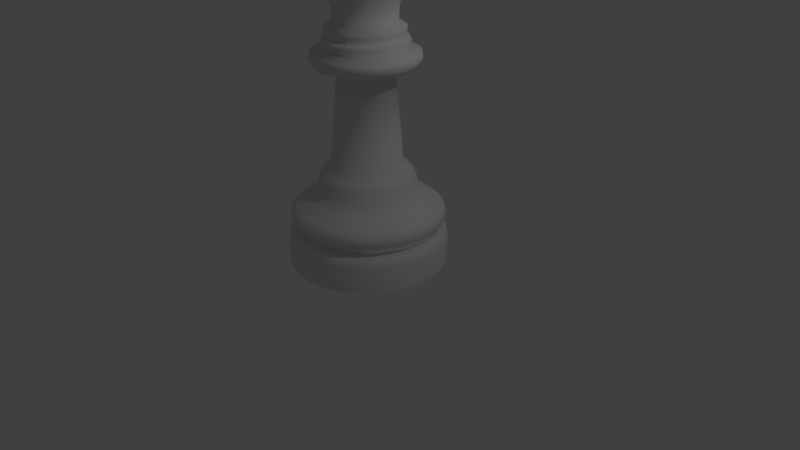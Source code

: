 # Source: rei.blend  (saved by Blender 2.79.0; exported with 4.5.12 LTS)
import bpy
from mathutils import Matrix  # noqa: F401  (used for matrix-valued properties, if any)

bpy.ops.wm.read_factory_settings(use_empty=True)
scene = bpy.context.scene
scene.name = 'Scene'

# ---- collections
col_collection_1 = bpy.data.collections.new('Collection 1'); scene.collection.children.link(col_collection_1)

# ---- world
world_world = bpy.data.worlds.new('World'); scene.world = world_world
world_world.color = (0.05088, 0.05088, 0.05088)
world_world.use_sun_shadow = False
world_world.sun_shadow_jitter_overblur = 0.0
world_world.cycles.sampling_method = 'MANUAL'

# ---- cameras
cam_camera = bpy.data.cameras.new('Camera')
cam_camera.clip_end = 100.0
cam_camera.lens = 35.0
cam_camera.sensor_width = 32.0
cam_camera.sensor_height = 18.0
cam_camera.ortho_scale = 7.314
cam_camera.dof.focus_distance = 0.0
cam_camera.dof.aperture_fstop = 128.0

# ---- lights
light_lamp = bpy.data.lights.new('Lamp', 'POINT')
light_lamp.transmission_factor = 0.0
light_lamp.cutoff_distance = 30.0
light_lamp.energy = 100.0
light_lamp.shadow_buffer_clip_start = 1.001
light_lamp.shadow_soft_size = 0.1
light_lamp.shadow_maximum_resolution = 0.006
light_lamp.use_absolute_resolution = True

# ---- meshes
me_circle_002 = bpy.data.meshes.new('Circle.002')
me_circle_002.from_pydata([(0.0, 1.0, 0.0), (-0.1951, 0.9808, 0.0), (-0.3827, 0.9239, 0.0), (-0.5556, 0.8315, 0.0), (-0.7071, 0.7071, 0.0), (-0.8315, 0.5556, 0.0), (-0.9239, 0.3827, 0.0), (-0.9808, 0.1951, 0.0), (-1.0, 7.55e-08, 0.0), (-0.9808, -0.1951, 0.0), (-0.9239, -0.3827, 0.0), (-0.8315, -0.5556, 0.0), (-0.7071, -0.7071, 0.0), (-0.5556, -0.8315, 0.0), (-0.3827, -0.9239, 0.0), (-0.1951, -0.9808, 0.0), (3.258e-07, -1.0, 0.0), (0.1951, -0.9808, 0.0), (0.3827, -0.9239, 0.0), (0.5556, -0.8315, 0.0), (0.7071, -0.7071, 0.0), (0.8315, -0.5556, 0.0), (0.9239, -0.3827, 0.0), (0.9808, -0.1951, 0.0), (1.0, 9.656e-07, 0.0), (0.9808, 0.1951, 0.0), (0.9239, 0.3827, 0.0), (0.8315, 0.5556, 0.0), (0.7071, 0.7071, 0.0), (0.5556, 0.8315, 0.0), (0.3827, 0.9239, 0.0), (0.1951, 0.9808, 0.0), (0.0, 1.0, 0.3455), (-0.1951, 0.9808, 0.3455), (-0.3827, 0.9239, 0.3455), (-0.5556, 0.8315, 0.3455), (-0.7071, 0.7071, 0.3455), (-0.8315, 0.5556, 0.3455), (-0.9239, 0.3827, 0.3455), (-0.9808, 0.1951, 0.3455), (-1.0, 7.55e-08, 0.3455), (-0.9808, -0.1951, 0.3455), (-0.9239, -0.3827, 0.3455), (-0.8315, -0.5556, 0.3455), (-0.7071, -0.7071, 0.3455), (-0.5556, -0.8315, 0.3455), (-0.3827, -0.9239, 0.3455), (-0.1951, -0.9808, 0.3455), (3.258e-07, -1.0, 0.3455), (0.1951, -0.9808, 0.3455), (0.3827, -0.9239, 0.3455), (0.5556, -0.8315, 0.3455), (0.7071, -0.7071, 0.3455), (0.8315, -0.5556, 0.3455), (0.9239, -0.3827, 0.3455), (0.9808, -0.1951, 0.3455), (1.0, 9.656e-07, 0.3455), (0.9808, 0.1951, 0.3455), (0.9239, 0.3827, 0.3455), (0.8315, 0.5556, 0.3455), (0.7071, 0.7071, 0.3455), (0.5556, 0.8315, 0.3455), (0.3827, 0.9239, 0.3455), (0.1951, 0.9808, 0.3455), (-3.738e-09, 0.9685, 0.4346), (-0.1889, 0.9499, 0.4346), (-0.3706, 0.8948, 0.4346), (-0.5381, 0.8053, 0.4346), (-0.6848, 0.6848, 0.4346), (-0.8053, 0.5381, 0.4346), (-0.8948, 0.3706, 0.4346), (-0.9499, 0.1889, 0.4346), (-0.9685, 8.209e-08, 0.4346), (-0.9499, -0.1889, 0.4346), (-0.8948, -0.3706, 0.4346), (-0.8053, -0.5381, 0.4346), (-0.6848, -0.6848, 0.4346), (-0.5381, -0.8053, 0.4346), (-0.3706, -0.8948, 0.4346), (-0.1889, -0.9499, 0.4346), (3.118e-07, -0.9685, 0.4346), (0.1889, -0.9499, 0.4346), (0.3706, -0.8948, 0.4346), (0.5381, -0.8053, 0.4346), (0.6848, -0.6848, 0.4346), (0.8053, -0.5381, 0.4346), (0.8948, -0.3706, 0.4346), (0.9499, -0.1889, 0.4346), (0.9685, 9.442e-07, 0.4346), (0.9499, 0.1889, 0.4346), (0.8948, 0.3706, 0.4346), (0.8053, 0.5381, 0.4346), (0.6848, 0.6848, 0.4346), (0.5381, 0.8053, 0.4346), (0.3706, 0.8948, 0.4346), (0.1889, 0.9499, 0.4346), (-9.357e-09, 0.8906, 0.4792), (-0.1737, 0.8735, 0.4792), (-0.3408, 0.8228, 0.4792), (-0.4948, 0.7405, 0.4792), (-0.6297, 0.6297, 0.4792), (-0.7405, 0.4948, 0.4792), (-0.8228, 0.3408, 0.4792), (-0.8735, 0.1737, 0.4792), (-0.8906, 9.767e-08, 0.4792), (-0.8735, -0.1737, 0.4792), (-0.8228, -0.3408, 0.4792), (-0.7405, -0.4948, 0.4792), (-0.6297, -0.6297, 0.4792), (-0.4948, -0.7405, 0.4792), (-0.3408, -0.8228, 0.4792), (-0.1737, -0.8735, 0.4792), (2.808e-07, -0.8906, 0.4792), (0.1737, -0.8735, 0.4792), (0.3408, -0.8228, 0.4792), (0.4948, -0.7405, 0.4792), (0.6297, -0.6297, 0.4792), (0.7405, -0.4948, 0.4792), (0.8228, -0.3408, 0.4792), (0.8735, -0.1737, 0.4792), (0.8906, 8.904e-07, 0.4792), (0.8735, 0.1737, 0.4792), (0.8228, 0.3408, 0.4792), (0.7405, 0.4948, 0.4792), (0.6297, 0.6297, 0.4792), (0.4948, 0.7405, 0.4792), (0.3408, 0.8228, 0.4792), (0.1737, 0.8735, 0.4792), (4.114e-10, 0.9726, 0.6018), (-0.1897, 0.9539, 0.6018), (-0.3722, 0.8985, 0.6018), (-0.5403, 0.8087, 0.6018), (-0.6877, 0.6877, 0.6018), (-0.8087, 0.5403, 0.6018), (-0.8985, 0.3722, 0.6018), (-0.9539, 0.1897, 0.6018), (-0.9726, 7.837e-08, 0.6018), (-0.9539, -0.1897, 0.6018), (-0.8985, -0.3722, 0.6018), (-0.8087, -0.5403, 0.6018), (-0.6877, -0.6877, 0.6018), (-0.5403, -0.8087, 0.6018), (-0.3722, -0.8985, 0.6018), (-0.1897, -0.9539, 0.6018), (3.173e-07, -0.9726, 0.6018), (0.1897, -0.9539, 0.6018), (0.3722, -0.8985, 0.6018), (0.5403, -0.8087, 0.6018), (0.6877, -0.6877, 0.6018), (0.8087, -0.5403, 0.6018), (0.8985, -0.3722, 0.6018), (0.9539, -0.1897, 0.6018), (0.9726, 9.441e-07, 0.6018), (0.9539, 0.1897, 0.6018), (0.8985, 0.3722, 0.6018), (0.8087, 0.5403, 0.6018), (0.6877, 0.6877, 0.6018), (0.5403, 0.8087, 0.6018), (0.3722, 0.8985, 0.6018), (0.1897, 0.9539, 0.6018), (-1.224e-09, 0.9569, 0.7021), (-0.1867, 0.9385, 0.7021), (-0.3662, 0.8841, 0.7021), (-0.5316, 0.7956, 0.7021), (-0.6766, 0.6766, 0.7021), (-0.7956, 0.5316, 0.7021), (-0.8841, 0.3662, 0.7021), (-0.9385, 0.1867, 0.7021), (-0.9569, 8.158e-08, 0.7021), (-0.9385, -0.1867, 0.7021), (-0.8841, -0.3662, 0.7021), (-0.7956, -0.5316, 0.7021), (-0.6766, -0.6766, 0.7021), (-0.5316, -0.7956, 0.7021), (-0.3662, -0.8841, 0.7021), (-0.1867, -0.9385, 0.7021), (3.106e-07, -0.9569, 0.7021), (0.1867, -0.9385, 0.7021), (0.3662, -0.8841, 0.7021), (0.5316, -0.7956, 0.7021), (0.6766, -0.6766, 0.7021), (0.7956, -0.5316, 0.7021), (0.8841, -0.3662, 0.7021), (0.9385, -0.1867, 0.7021), (0.9569, 9.333e-07, 0.7021), (0.9385, 0.1867, 0.7021), (0.8841, 0.3662, 0.7021), (0.7956, 0.5316, 0.7021), (0.6766, 0.6766, 0.7021), (0.5316, 0.7956, 0.7021), (0.3662, 0.8841, 0.7021), (0.1867, 0.9385, 0.7021), (-7.911e-09, 0.8919, 0.7578), (-0.174, 0.8747, 0.7578), (-0.3413, 0.824, 0.7578), (-0.4955, 0.7416, 0.7578), (-0.6307, 0.6307, 0.7578), (-0.7416, 0.4955, 0.7578), (-0.824, 0.3413, 0.7578), (-0.8747, 0.174, 0.7578), (-0.8919, 9.666e-08, 0.7578), (-0.8747, -0.174, 0.7578), (-0.824, -0.3413, 0.7578), (-0.7416, -0.4955, 0.7578), (-0.6307, -0.6307, 0.7578), (-0.4955, -0.7416, 0.7578), (-0.3413, -0.824, 0.7578), (-0.174, -0.8747, 0.7578), (2.827e-07, -0.8919, 0.7578), (0.174, -0.8747, 0.7578), (0.3413, -0.824, 0.7578), (0.4955, -0.7416, 0.7578), (0.6307, -0.6307, 0.7578), (0.7416, -0.4955, 0.7578), (0.824, -0.3413, 0.7578), (0.8747, -0.174, 0.7578), (0.8919, 8.905e-07, 0.7578), (0.8747, 0.174, 0.7578), (0.824, 0.3413, 0.7578), (0.7416, 0.4955, 0.7578), (0.6307, 0.6307, 0.7578), (0.4955, 0.7416, 0.7578), (0.3413, 0.824, 0.7578), (0.174, 0.8747, 0.7578), (-3.101e-08, 0.7204, 0.8692), (-0.1406, 0.7066, 0.8692), (-0.2757, 0.6656, 0.8692), (-0.4003, 0.599, 0.8692), (-0.5094, 0.5094, 0.8692), (-0.599, 0.4003, 0.8692), (-0.6656, 0.2757, 0.8692), (-0.7066, 0.1406, 0.8692), (-0.7204, 1.325e-07, 0.8692), (-0.7066, -0.1406, 0.8692), (-0.6656, -0.2757, 0.8692), (-0.599, -0.4003, 0.8692), (-0.5094, -0.5094, 0.8692), (-0.4003, -0.599, 0.8692), (-0.2757, -0.6656, 0.8692), (-0.1406, -0.7066, 0.8692), (2.037e-07, -0.7204, 0.8692), (0.1406, -0.7066, 0.8692), (0.2757, -0.6656, 0.8692), (0.4003, -0.599, 0.8692), (0.5094, -0.5094, 0.8692), (0.599, -0.4003, 0.8692), (0.6656, -0.2757, 0.8692), (0.7066, -0.1405, 0.8692), (0.7204, 7.738e-07, 0.8692), (0.7066, 0.1406, 0.8692), (0.6656, 0.2757, 0.8692), (0.599, 0.4003, 0.8692), (0.5094, 0.5094, 0.8692), (0.4003, 0.599, 0.8692), (0.2757, 0.6656, 0.8692), (0.1405, 0.7066, 0.8692), (-4.425e-08, 0.6197, 0.9807), (-0.1209, 0.6078, 0.9807), (-0.2371, 0.5725, 0.9807), (-0.3443, 0.5152, 0.9807), (-0.4382, 0.4382, 0.9807), (-0.5152, 0.3443, 0.9807), (-0.5725, 0.2371, 0.9807), (-0.6078, 0.1209, 0.9807), (-0.6197, 1.551e-07, 0.9807), (-0.6078, -0.1209, 0.9807), (-0.5725, -0.2371, 0.9807), (-0.5152, -0.3443, 0.9807), (-0.4382, -0.4382, 0.9807), (-0.3443, -0.5152, 0.9807), (-0.2371, -0.5725, 0.9807), (-0.1209, -0.6078, 0.9807), (1.577e-07, -0.6197, 0.9807), (0.1209, -0.6078, 0.9807), (0.2371, -0.5725, 0.9807), (0.3443, -0.5152, 0.9807), (0.4382, -0.4382, 0.9807), (0.5152, -0.3443, 0.9807), (0.5725, -0.2371, 0.9807), (0.6078, -0.1209, 0.9807), (0.6197, 7.067e-07, 0.9807), (0.6078, 0.1209, 0.9807), (0.5725, 0.2371, 0.9807), (0.5152, 0.3443, 0.9807), (0.4382, 0.4382, 0.9807), (0.3443, 0.5152, 0.9807), (0.2371, 0.5725, 0.9807), (0.1209, 0.6078, 0.9807), (-4.544e-08, 0.6027, 1.103), (-0.1176, 0.5911, 1.103), (-0.2306, 0.5568, 1.103), (-0.3348, 0.5011, 1.103), (-0.4261, 0.4261, 1.103), (-0.5011, 0.3348, 1.103), (-0.5568, 0.2306, 1.103), (-0.5911, 0.1176, 1.103), (-0.6027, 1.593e-07, 1.103), (-0.5911, -0.1176, 1.103), (-0.5568, -0.2306, 1.103), (-0.5011, -0.3348, 1.103), (-0.4261, -0.4261, 1.103), (-0.3348, -0.5011, 1.103), (-0.2306, -0.5568, 1.103), (-0.1176, -0.5911, 1.103), (1.509e-07, -0.6027, 1.103), (0.1176, -0.5911, 1.103), (0.2306, -0.5568, 1.103), (0.3348, -0.5011, 1.103), (0.4261, -0.4261, 1.103), (0.5011, -0.3348, 1.103), (0.5568, -0.2306, 1.103), (0.5911, -0.1176, 1.103), (0.6027, 6.957e-07, 1.103), (0.5911, 0.1176, 1.103), (0.5568, 0.2306, 1.103), (0.5011, 0.3348, 1.103), (0.4261, 0.4261, 1.103), (0.3348, 0.5011, 1.103), (0.2306, 0.5568, 1.103), (0.1176, 0.5911, 1.103), (-4.712e-08, 0.5578, 1.192), (-0.1088, 0.5471, 1.192), (-0.2135, 0.5153, 1.192), (-0.3099, 0.4638, 1.192), (-0.3944, 0.3944, 1.192), (-0.4638, 0.3099, 1.192), (-0.5153, 0.2135, 1.192), (-0.5471, 0.1088, 1.192), (-0.5578, 1.707e-07, 1.192), (-0.5471, -0.1088, 1.192), (-0.5153, -0.2135, 1.192), (-0.4638, -0.3099, 1.192), (-0.3944, -0.3944, 1.192), (-0.3099, -0.4638, 1.192), (-0.2135, -0.5153, 1.192), (-0.1088, -0.5471, 1.192), (1.346e-07, -0.5578, 1.192), (0.1088, -0.5471, 1.192), (0.2135, -0.5153, 1.192), (0.3099, -0.4638, 1.192), (0.3944, -0.3944, 1.192), (0.4638, -0.3099, 1.192), (0.5153, -0.2135, 1.192), (0.5471, -0.1088, 1.192), (0.5578, 6.672e-07, 1.192), (0.5471, 0.1088, 1.192), (0.5153, 0.2135, 1.192), (0.4638, 0.3099, 1.192), (0.3944, 0.3944, 1.192), (0.3099, 0.4638, 1.192), (0.2135, 0.5153, 1.192), (0.1088, 0.5471, 1.192), (-5.981e-08, 0.4411, 1.304), (-0.08605, 0.4326, 1.304), (-0.1688, 0.4075, 1.304), (-0.2451, 0.3668, 1.304), (-0.3119, 0.3119, 1.304), (-0.3668, 0.2451, 1.304), (-0.4075, 0.1688, 1.304), (-0.4326, 0.08605, 1.304), (-0.4411, 1.981e-07, 1.304), (-0.4326, -0.08605, 1.304), (-0.4075, -0.1688, 1.304), (-0.3668, -0.2451, 1.304), (-0.3119, -0.3119, 1.304), (-0.2451, -0.3668, 1.304), (-0.1688, -0.4075, 1.304), (-0.08605, -0.4326, 1.304), (8.392e-08, -0.4411, 1.304), (0.08605, -0.4326, 1.304), (0.1688, -0.4075, 1.304), (0.2451, -0.3668, 1.304), (0.3119, -0.3119, 1.304), (0.3668, -0.2451, 1.304), (0.4075, -0.1688, 1.304), (0.4326, -0.08605, 1.304), (0.4411, 5.907e-07, 1.304), (0.4326, 0.08605, 1.304), (0.4075, 0.1688, 1.304), (0.3668, 0.2451, 1.304), (0.3119, 0.3119, 1.304), (0.2451, 0.3668, 1.304), (0.1688, 0.4075, 1.304), (0.08605, 0.4326, 1.304), (-7.158e-08, 0.3483, 2.429), (-0.06794, 0.3416, 2.429), (-0.1333, 0.3218, 2.429), (-0.1935, 0.2896, 2.429), (-0.2463, 0.2463, 2.429), (-0.2896, 0.1935, 2.429), (-0.3218, 0.1333, 2.429), (-0.3416, 0.06794, 2.429), (-0.3483, 2.184e-07, 2.429), (-0.3416, -0.06794, 2.429), (-0.3218, -0.1333, 2.429), (-0.2896, -0.1935, 2.429), (-0.2463, -0.2463, 2.429), (-0.1935, -0.2896, 2.429), (-0.1333, -0.3218, 2.429), (-0.06794, -0.3416, 2.429), (4.19e-08, -0.3483, 2.429), (0.06794, -0.3416, 2.429), (0.1333, -0.3218, 2.429), (0.1935, -0.2896, 2.429), (0.2463, -0.2463, 2.429), (0.2896, -0.1935, 2.429), (0.3218, -0.1333, 2.429), (0.3416, -0.06794, 2.429), (0.3483, 5.284e-07, 2.429), (0.3416, 0.06794, 2.429), (0.3218, 0.1333, 2.429), (0.2896, 0.1935, 2.429), (0.2463, 0.2463, 2.429), (0.1935, 0.2896, 2.429), (0.1333, 0.3218, 2.429), (0.06794, 0.3416, 2.429), (-4.412e-08, 0.6174, 2.496), (-0.1205, 0.6056, 2.496), (-0.2363, 0.5704, 2.496), (-0.343, 0.5134, 2.496), (-0.4366, 0.4366, 2.496), (-0.5134, 0.343, 2.496), (-0.5704, 0.2363, 2.496), (-0.6056, 0.1205, 2.496), (-0.6174, 1.546e-07, 2.496), (-0.6056, -0.1205, 2.496), (-0.5704, -0.2363, 2.496), (-0.5134, -0.343, 2.496), (-0.4366, -0.4366, 2.496), (-0.343, -0.5134, 2.496), (-0.2363, -0.5704, 2.496), (-0.1205, -0.6056, 2.496), (1.571e-07, -0.6174, 2.496), (0.1205, -0.6056, 2.496), (0.2363, -0.5704, 2.496), (0.343, -0.5134, 2.496), (0.4366, -0.4366, 2.496), (0.5134, -0.343, 2.496), (0.5704, -0.2363, 2.496), (0.6056, -0.1205, 2.496), (0.6174, 7.042e-07, 2.496), (0.6056, 0.1205, 2.496), (0.5704, 0.2363, 2.496), (0.5134, 0.343, 2.496), (0.4366, 0.4366, 2.496), (0.343, 0.5134, 2.496), (0.2363, 0.5704, 2.496), (0.1205, 0.6056, 2.496), (-3.962e-08, 0.6679, 2.585), (-0.1303, 0.6551, 2.585), (-0.2556, 0.6171, 2.585), (-0.3711, 0.5554, 2.585), (-0.4723, 0.4723, 2.585), (-0.5554, 0.3711, 2.585), (-0.6171, 0.2556, 2.585), (-0.6551, 0.1303, 2.585), (-0.6679, 1.429e-07, 2.585), (-0.6551, -0.1303, 2.585), (-0.6171, -0.2556, 2.585), (-0.5554, -0.3711, 2.585), (-0.4723, -0.4723, 2.585), (-0.3711, -0.5554, 2.585), (-0.2556, -0.6171, 2.585), (-0.1303, -0.6551, 2.585), (1.78e-07, -0.6679, 2.585), (0.1303, -0.6551, 2.585), (0.2556, -0.6171, 2.585), (0.3711, -0.5554, 2.585), (0.4723, -0.4723, 2.585), (0.5554, -0.3711, 2.585), (0.6171, -0.2556, 2.585), (0.6551, -0.1303, 2.585), (0.6679, 7.374e-07, 2.585), (0.6551, 0.1303, 2.585), (0.6171, 0.2556, 2.585), (0.5554, 0.3711, 2.585), (0.4723, 0.4723, 2.585), (0.3711, 0.5554, 2.585), (0.2556, 0.6171, 2.585), (0.1303, 0.6551, 2.585), (-4.072e-08, 0.6566, 2.663), (-0.1281, 0.644, 2.663), (-0.2513, 0.6066, 2.663), (-0.3648, 0.5459, 2.663), (-0.4643, 0.4643, 2.663), (-0.5459, 0.3648, 2.663), (-0.6066, 0.2513, 2.663), (-0.644, 0.1281, 2.663), (-0.6566, 1.456e-07, 2.663), (-0.644, -0.1281, 2.663), (-0.6066, -0.2513, 2.663), (-0.5459, -0.3648, 2.663), (-0.4643, -0.4643, 2.663), (-0.3648, -0.5459, 2.663), (-0.2513, -0.6066, 2.663), (-0.1281, -0.644, 2.663), (1.732e-07, -0.6566, 2.663), (0.1281, -0.644, 2.663), (0.2513, -0.6066, 2.663), (0.3648, -0.5459, 2.663), (0.4643, -0.4643, 2.663), (0.5459, -0.3648, 2.663), (0.6066, -0.2513, 2.663), (0.644, -0.1281, 2.663), (0.6566, 7.3e-07, 2.663), (0.644, 0.1281, 2.663), (0.6066, 0.2513, 2.663), (0.5459, 0.3648, 2.663), (0.4643, 0.4643, 2.663), (0.3648, 0.5459, 2.663), (0.2513, 0.6066, 2.663), (0.1281, 0.644, 2.663), (-5.442e-08, 0.5141, 2.719), (-0.1003, 0.5042, 2.719), (-0.1967, 0.4749, 2.719), (-0.2856, 0.4274, 2.719), (-0.3635, 0.3635, 2.719), (-0.4274, 0.2856, 2.719), (-0.4749, 0.1967, 2.719), (-0.5042, 0.1003, 2.719), (-0.5141, 1.795e-07, 2.719), (-0.5042, -0.1003, 2.719), (-0.4749, -0.1967, 2.719), (-0.4274, -0.2856, 2.719), (-0.3635, -0.3635, 2.719), (-0.2856, -0.4274, 2.719), (-0.1967, -0.4749, 2.719), (-0.1003, -0.5042, 2.719), (1.131e-07, -0.5141, 2.719), (0.1003, -0.5042, 2.719), (0.1967, -0.4749, 2.719), (0.2856, -0.4274, 2.719), (0.3635, -0.3635, 2.719), (0.4274, -0.2856, 2.719), (0.4749, -0.1967, 2.719), (0.5042, -0.1003, 2.719), (0.5141, 6.371e-07, 2.719), (0.5042, 0.1003, 2.719), (0.4749, 0.1967, 2.719), (0.4274, 0.2856, 2.719), (0.3635, 0.3635, 2.719), (0.2856, 0.4274, 2.719), (0.1967, 0.4749, 2.719), (0.1003, 0.5042, 2.719), (-5.268e-08, 0.5356, 2.786), (-0.1045, 0.5253, 2.786), (-0.205, 0.4948, 2.786), (-0.2975, 0.4453, 2.786), (-0.3787, 0.3787, 2.786), (-0.4453, 0.2975, 2.786), (-0.4948, 0.205, 2.786), (-0.5253, 0.1045, 2.786), (-0.5356, 1.745e-07, 2.786), (-0.5253, -0.1045, 2.786), (-0.4948, -0.205, 2.786), (-0.4453, -0.2975, 2.786), (-0.3787, -0.3787, 2.786), (-0.2975, -0.4453, 2.786), (-0.205, -0.4948, 2.786), (-0.1045, -0.5253, 2.786), (1.218e-07, -0.5356, 2.786), (0.1045, -0.5253, 2.786), (0.205, -0.4948, 2.786), (0.2975, -0.4453, 2.786), (0.3787, -0.3787, 2.786), (0.4453, -0.2975, 2.786), (0.4948, -0.205, 2.786), (0.5253, -0.1045, 2.786), (0.5356, 6.512e-07, 2.786), (0.5253, 0.1045, 2.786), (0.4948, 0.205, 2.786), (0.4453, 0.2976, 2.786), (0.3787, 0.3787, 2.786), (0.2975, 0.4453, 2.786), (0.205, 0.4948, 2.786), (0.1045, 0.5253, 2.786), (-5.301e-08, 0.5135, 2.831), (-0.1002, 0.5036, 2.831), (-0.1965, 0.4744, 2.831), (-0.2853, 0.4269, 2.831), (-0.3631, 0.3631, 2.831), (-0.4269, 0.2853, 2.831), (-0.4744, 0.1965, 2.831), (-0.5036, 0.1002, 2.831), (-0.5135, 1.797e-07, 2.831), (-0.5036, -0.1002, 2.831), (-0.4744, -0.1965, 2.831), (-0.4269, -0.2853, 2.831), (-0.3631, -0.3631, 2.831), (-0.2853, -0.4269, 2.831), (-0.1965, -0.4744, 2.831), (-0.1002, -0.5036, 2.831), (1.143e-07, -0.5135, 2.831), (0.1002, -0.5036, 2.831), (0.1965, -0.4744, 2.831), (0.2853, -0.4269, 2.831), (0.3631, -0.3631, 2.831), (0.4269, -0.2853, 2.831), (0.4744, -0.1965, 2.831), (0.5036, -0.1002, 2.831), (0.5135, 6.367e-07, 2.831), (0.5036, 0.1002, 2.831), (0.4744, 0.1965, 2.831), (0.4269, 0.2853, 2.831), (0.3631, 0.3631, 2.831), (0.2853, 0.4269, 2.831), (0.1965, 0.4744, 2.831), (0.1002, 0.5036, 2.831), (-5.636e-08, 0.4703, 2.842), (-0.09176, 0.4613, 2.842), (-0.18, 0.4345, 2.842), (-0.2613, 0.3911, 2.842), (-0.3326, 0.3326, 2.842), (-0.3911, 0.2613, 2.842), (-0.4345, 0.18, 2.842), (-0.4613, 0.09176, 2.842), (-0.4703, 1.895e-07, 2.842), (-0.4613, -0.09176, 2.842), (-0.4345, -0.18, 2.842), (-0.3911, -0.2613, 2.842), (-0.3326, -0.3326, 2.842), (-0.2613, -0.3911, 2.842), (-0.18, -0.4345, 2.842), (-0.09176, -0.4613, 2.842), (9.689e-08, -0.4703, 2.842), (0.09176, -0.4613, 2.842), (0.18, -0.4345, 2.842), (0.2613, -0.3911, 2.842), (0.3326, -0.3326, 2.842), (0.3911, -0.2613, 2.842), (0.4345, -0.18, 2.842), (0.4613, -0.09176, 2.842), (0.4703, 6.081e-07, 2.842), (0.4613, 0.09176, 2.842), (0.4345, 0.18, 2.842), (0.3911, 0.2613, 2.842), (0.3326, 0.3326, 2.842), (0.2613, 0.3911, 2.842), (0.18, 0.4345, 2.842), (0.09175, 0.4613, 2.842), (-5.569e-08, 0.4812, 2.897), (-0.09388, 0.472, 2.897), (-0.1842, 0.4446, 2.897), (-0.2673, 0.4001, 2.897), (-0.3403, 0.3403, 2.897), (-0.4001, 0.2673, 2.897), (-0.4446, 0.1842, 2.897), (-0.472, 0.09388, 2.897), (-0.4812, 1.869e-07, 2.897), (-0.472, -0.09388, 2.897), (-0.4446, -0.1842, 2.897), (-0.4001, -0.2673, 2.897), (-0.3403, -0.3403, 2.897), (-0.2673, -0.4001, 2.897), (-0.1842, -0.4446, 2.897), (-0.09388, -0.472, 2.897), (1.011e-07, -0.4812, 2.897), (0.09388, -0.472, 2.897), (0.1842, -0.4446, 2.897), (0.2673, -0.4001, 2.897), (0.3403, -0.3403, 2.897), (0.4001, -0.2673, 2.897), (0.4446, -0.1842, 2.897), (0.472, -0.09388, 2.897), (0.4812, 6.152e-07, 2.897), (0.472, 0.09388, 2.897), (0.4446, 0.1842, 2.897), (0.4001, 0.2673, 2.897), (0.3403, 0.3403, 2.897), (0.2673, 0.4001, 2.897), (0.1842, 0.4446, 2.897), (0.09388, 0.472, 2.897), (-5.554e-08, 0.487, 2.953), (-0.09501, 0.4776, 2.953), (-0.1864, 0.4499, 2.953), (-0.2706, 0.4049, 2.953), (-0.3444, 0.3444, 2.953), (-0.4049, 0.2706, 2.953), (-0.4499, 0.1864, 2.953), (-0.4776, 0.09501, 2.953), (-0.487, 1.855e-07, 2.953), (-0.4776, -0.09501, 2.953), (-0.4499, -0.1864, 2.953), (-0.4049, -0.2706, 2.953), (-0.3444, -0.3444, 2.953), (-0.2706, -0.4049, 2.953), (-0.1864, -0.4499, 2.953), (-0.09501, -0.4776, 2.953), (1.031e-07, -0.487, 2.953), (0.09501, -0.4776, 2.953), (0.1864, -0.4499, 2.953), (0.2706, -0.4049, 2.953), (0.3444, -0.3444, 2.953), (0.4049, -0.2706, 2.953), (0.4499, -0.1864, 2.953), (0.4776, -0.09501, 2.953), (0.487, 6.19e-07, 2.953), (0.4776, 0.09501, 2.953), (0.4499, 0.1864, 2.953), (0.4049, 0.2706, 2.953), (0.3444, 0.3444, 2.953), (0.2706, 0.4049, 2.953), (0.1864, 0.4499, 2.953), (0.09501, 0.4776, 2.953), (-5.561e-08, 0.3828, 3.02), (-0.07468, 0.3754, 3.02), (-0.1465, 0.3536, 3.02), (-0.2127, 0.3183, 3.02), (-0.2707, 0.2707, 3.02), (-0.3183, 0.2127, 3.02), (-0.3536, 0.1465, 3.02), (-0.3754, 0.07468, 3.02), (-0.3828, 2.082e-07, 3.02), (-0.3754, -0.07468, 3.02), (-0.3536, -0.1465, 3.02), (-0.3183, -0.2127, 3.02), (-0.2707, -0.2707, 3.02), (-0.2127, -0.3183, 3.02), (-0.1465, -0.3536, 3.02), (-0.07468, -0.3754, 3.02), (6.911e-08, -0.3828, 3.02), (0.07468, -0.3754, 3.02), (0.1465, -0.3536, 3.02), (0.2127, -0.3183, 3.02), (0.2707, -0.2707, 3.02), (0.3183, -0.2127, 3.02), (0.3536, -0.1465, 3.02), (0.3754, -0.07468, 3.02), (0.3828, 5.489e-07, 3.02), (0.3754, 0.07468, 3.02), (0.3536, 0.1465, 3.02), (0.3183, 0.2127, 3.02), (0.2707, 0.2707, 3.02), (0.2127, 0.3183, 3.02), (0.1465, 0.3536, 3.02), (0.07468, 0.3754, 3.02), (-5.482e-08, 0.397, 3.198), (-0.07744, 0.3893, 3.198), (-0.1519, 0.3667, 3.198), (-0.2205, 0.3301, 3.198), (-0.2807, 0.2807, 3.198), (-0.3301, 0.2205, 3.198), (-0.3667, 0.1519, 3.198), (-0.3893, 0.07744, 3.198), (-0.397, 2.049e-07, 3.198), (-0.3893, -0.07744, 3.198), (-0.3667, -0.1519, 3.198), (-0.3301, -0.2205, 3.198), (-0.2807, -0.2807, 3.198), (-0.2205, -0.3301, 3.198), (-0.1519, -0.3667, 3.198), (-0.07744, -0.3893, 3.198), (7.452e-08, -0.397, 3.198), (0.07744, -0.3893, 3.198), (0.1519, -0.3667, 3.198), (0.2205, -0.3301, 3.198), (0.2807, -0.2807, 3.198), (0.3301, -0.2205, 3.198), (0.3667, -0.1519, 3.198), (0.3893, -0.07744, 3.198), (0.397, 5.582e-07, 3.198), (0.3893, 0.07744, 3.198), (0.3667, 0.1519, 3.198), (0.3301, 0.2205, 3.198), (0.2807, 0.2807, 3.198), (0.2205, 0.3301, 3.198), (0.1519, 0.3667, 3.198), (0.07744, 0.3893, 3.198), (-4.815e-08, 0.4679, 3.366), (-0.09128, 0.4589, 3.366), (-0.179, 0.4323, 3.366), (-0.2599, 0.389, 3.366), (-0.3308, 0.3308, 3.366), (-0.389, 0.2599, 3.366), (-0.4323, 0.179, 3.366), (-0.4589, 0.09128, 3.366), (-0.4679, 1.881e-07, 3.366), (-0.4589, -0.09128, 3.366), (-0.4323, -0.179, 3.366), (-0.389, -0.2599, 3.366), (-0.3308, -0.3308, 3.366), (-0.2599, -0.389, 3.366), (-0.179, -0.4323, 3.366), (-0.09128, -0.4589, 3.366), (1.043e-07, -0.4679, 3.366), (0.09128, -0.4589, 3.366), (0.1791, -0.4323, 3.366), (0.2599, -0.389, 3.366), (0.3308, -0.3308, 3.366), (0.389, -0.2599, 3.366), (0.4323, -0.179, 3.366), (0.4589, -0.09128, 3.366), (0.4679, 6.045e-07, 3.366), (0.4589, 0.09128, 3.366), (0.4323, 0.1791, 3.366), (0.389, 0.2599, 3.366), (0.3308, 0.3308, 3.366), (0.2599, 0.389, 3.366), (0.179, 0.4323, 3.366), (0.09128, 0.4589, 3.366), (-3.334e-08, 0.6061, 3.555), (-0.1182, 0.5945, 3.555), (-0.2319, 0.56, 3.555), (-0.3367, 0.504, 3.555), (-0.4286, 0.4286, 3.555), (-0.504, 0.3367, 3.555), (-0.56, 0.2319, 3.555), (-0.5945, 0.1182, 3.555), (-0.6061, 1.581e-07, 3.555), (-0.5945, -0.1182, 3.555), (-0.56, -0.2319, 3.555), (-0.504, -0.3367, 3.555), (-0.4286, -0.4286, 3.555), (-0.3367, -0.504, 3.555), (-0.2319, -0.56, 3.555), (-0.1182, -0.5945, 3.555), (1.642e-07, -0.6061, 3.555), (0.1182, -0.5945, 3.555), (0.2319, -0.56, 3.555), (0.3367, -0.504, 3.555), (0.4286, -0.4286, 3.555), (0.504, -0.3367, 3.555), (0.56, -0.2319, 3.555), (0.5945, -0.1182, 3.555), (0.6061, 6.976e-07, 3.555), (0.5945, 0.1182, 3.555), (0.56, 0.2319, 3.555), (0.504, 0.3367, 3.555), (0.4286, 0.4286, 3.555), (0.3367, 0.504, 3.555), (0.2319, 0.56, 3.555), (0.1182, 0.5945, 3.555), (-2.721e-08, 0.6671, 3.644), (-0.1301, 0.6542, 3.644), (-0.2553, 0.6163, 3.644), (-0.3706, 0.5546, 3.644), (-0.4717, 0.4717, 3.644), (-0.5546, 0.3706, 3.644), (-0.6163, 0.2553, 3.644), (-0.6542, 0.1301, 3.644), (-0.6671, 1.457e-07, 3.644), (-0.6542, -0.1301, 3.644), (-0.6163, -0.2553, 3.644), (-0.5546, -0.3706, 3.644), (-0.4717, -0.4717, 3.644), (-0.3706, -0.5546, 3.644), (-0.2553, -0.6163, 3.644), (-0.1301, -0.6542, 3.644), (1.901e-07, -0.6671, 3.644), (0.1301, -0.6542, 3.644), (0.2553, -0.6163, 3.644), (0.3706, -0.5546, 3.644), (0.4717, -0.4717, 3.644), (0.5546, -0.3706, 3.644), (0.6163, -0.2553, 3.644), (0.6542, -0.1301, 3.644), (0.6671, 7.394e-07, 3.644), (0.6542, 0.1301, 3.644), (0.6163, 0.2553, 3.644), (0.5546, 0.3706, 3.644), (0.4717, 0.4717, 3.644), (0.3706, 0.5546, 3.644), (0.2553, 0.6163, 3.644), (0.1301, 0.6542, 3.644), (-2.628e-08, 0.6833, 3.733), (-0.1333, 0.6702, 3.733), (-0.2615, 0.6313, 3.733), (-0.3796, 0.5681, 3.733), (-0.4832, 0.4832, 3.733), (-0.5681, 0.3796, 3.733), (-0.6313, 0.2615, 3.733), (-0.6702, 0.1333, 3.733), (-0.6833, 1.419e-07, 3.733), (-0.6702, -0.1333, 3.733), (-0.6313, -0.2615, 3.733), (-0.5681, -0.3796, 3.733), (-0.4832, -0.4832, 3.733), (-0.3796, -0.5681, 3.733), (-0.2615, -0.6313, 3.733), (-0.1333, -0.6702, 3.733), (1.964e-07, -0.6833, 3.733), (0.1333, -0.6702, 3.733), (0.2615, -0.6313, 3.733), (0.3796, -0.5681, 3.733), (0.4832, -0.4832, 3.733), (0.5681, -0.3796, 3.733), (0.6313, -0.2615, 3.733), (0.6702, -0.1333, 3.733), (0.6833, 7.501e-07, 3.733), (0.6702, 0.1333, 3.733), (0.6313, 0.2615, 3.733), (0.5681, 0.3796, 3.733), (0.4832, 0.4832, 3.733), (0.3796, 0.5681, 3.733), (0.2615, 0.6313, 3.733), (0.1333, 0.6702, 3.733), (-3.951e-08, 0.5609, 3.811), (-0.1094, 0.5501, 3.811), (-0.2146, 0.5182, 3.811), (-0.3116, 0.4663, 3.811), (-0.3966, 0.3966, 3.811), (-0.4663, 0.3116, 3.811), (-0.5182, 0.2146, 3.811), (-0.5501, 0.1094, 3.811), (-0.5609, 1.659e-07, 3.811), (-0.5501, -0.1094, 3.811), (-0.5182, -0.2146, 3.811), (-0.4663, -0.3116, 3.811), (-0.3966, -0.3966, 3.811), (-0.3116, -0.4663, 3.811), (-0.2146, -0.5182, 3.811), (-0.1094, -0.5501, 3.811), (1.432e-07, -0.5609, 3.811), (0.1094, -0.5501, 3.811), (0.2146, -0.5182, 3.811), (0.3116, -0.4663, 3.811), (0.3966, -0.3966, 3.811), (0.4663, -0.3116, 3.811), (0.5182, -0.2146, 3.811), (0.5501, -0.1094, 3.811), (0.5609, 6.651e-07, 3.811), (0.5501, 0.1094, 3.811), (0.5182, 0.2146, 3.811), (0.4663, 0.3116, 3.811), (0.3966, 0.3966, 3.811), (0.3116, 0.4663, 3.811), (0.2146, 0.5182, 3.811), (0.1094, 0.5501, 3.811), (-6.446e-08, 0.36, 3.856), (-0.07024, 0.3531, 3.856), (-0.1378, 0.3326, 3.856), (-0.2, 0.2993, 3.856), (-0.2546, 0.2546, 3.856), (-0.2993, 0.2, 3.856), (-0.3326, 0.1378, 3.856), (-0.3531, 0.07024, 3.856), (-0.36, 2.072e-07, 3.856), (-0.3531, -0.07023, 3.856), (-0.3326, -0.1378, 3.856), (-0.2993, -0.2, 3.856), (-0.2546, -0.2546, 3.856), (-0.2, -0.2993, 3.856), (-0.1378, -0.3326, 3.856), (-0.07024, -0.3531, 3.856), (5.284e-08, -0.36, 3.856), (0.07024, -0.3531, 3.856), (0.1378, -0.3326, 3.856), (0.2, -0.2993, 3.856), (0.2546, -0.2546, 3.856), (0.2993, -0.2, 3.856), (0.3326, -0.1378, 3.856), (0.3531, -0.07023, 3.856), (0.36, 5.277e-07, 3.856), (0.3531, 0.07024, 3.856), (0.3326, 0.1378, 3.856), (0.2993, 0.2, 3.856), (0.2546, 0.2546, 3.856), (0.2, 0.2993, 3.856), (0.1378, 0.3326, 3.856), (0.07023, 0.3531, 3.856), (-6.314e-08, 0.3727, 3.923), (-0.07272, 0.3656, 3.923), (-0.1426, 0.3444, 3.923), (-0.2071, 0.3099, 3.923), (-0.2636, 0.2636, 3.923), (-0.3099, 0.2071, 3.923), (-0.3444, 0.1426, 3.923), (-0.3656, 0.07272, 3.923), (-0.3727, 2.048e-07, 3.923), (-0.3656, -0.07272, 3.923), (-0.3444, -0.1426, 3.923), (-0.3099, -0.2071, 3.923), (-0.2636, -0.2636, 3.923), (-0.2071, -0.3099, 3.923), (-0.1426, -0.3444, 3.923), (-0.07272, -0.3656, 3.923), (5.832e-08, -0.3727, 3.923), (0.07272, -0.3656, 3.923), (0.1426, -0.3444, 3.923), (0.2071, -0.3099, 3.923), (0.2636, -0.2636, 3.923), (0.3099, -0.2071, 3.923), (0.3444, -0.1426, 3.923), (0.3656, -0.07272, 3.923), (0.3727, 5.365e-07, 3.923), (0.3656, 0.07272, 3.923), (0.3444, 0.1426, 3.923), (0.3099, 0.2071, 3.923), (0.2636, 0.2636, 3.923), (0.2071, 0.3099, 3.923), (0.1426, 0.3444, 3.923), (0.07272, 0.3656, 3.923), (-7.725e-08, 0.268, 3.967), (-0.05229, 0.2629, 3.967), (-0.1026, 0.2476, 3.967), (-0.1489, 0.2229, 3.967), (-0.1895, 0.1895, 3.967), (-0.2229, 0.1489, 3.967), (-0.2476, 0.1026, 3.967), (-0.2629, 0.05229, 3.967), (-0.268, 2.276e-07, 3.967), (-0.2629, -0.05229, 3.967), (-0.2476, -0.1026, 3.967), (-0.2229, -0.1489, 3.967), (-0.1895, -0.1895, 3.967), (-0.1489, -0.2229, 3.967), (-0.1026, -0.2476, 3.967), (-0.05229, -0.2629, 3.967), (1.008e-08, -0.268, 3.967), (0.05229, -0.2629, 3.967), (0.1026, -0.2476, 3.967), (0.1489, -0.2229, 3.967), (0.1895, -0.1895, 3.967), (0.2229, -0.1489, 3.967), (0.2476, -0.1026, 3.967), (0.2629, -0.05229, 3.967), (0.268, 4.661e-07, 3.967), (0.2629, 0.05229, 3.967), (0.2476, 0.1026, 3.967), (0.2229, 0.1489, 3.967), (0.1895, 0.1895, 3.967), (0.1489, 0.2229, 3.967), (0.1026, 0.2476, 3.967), (0.05229, 0.2629, 3.967), (-1.117e-07, 0.001729, 3.967), (-0.0003374, 0.001696, 3.967), (-0.0006618, 0.001598, 3.967), (-0.0009608, 0.001438, 3.967), (-0.001223, 0.001223, 3.967), (-0.001438, 0.0009609, 3.967), (-0.001598, 0.000662, 3.967), (-0.001696, 0.0003376, 3.967), (-0.001729, 2.744e-07, 3.967), (-0.001696, -0.0003371, 3.967), (-0.001598, -0.0006614, 3.967), (-0.001438, -0.0009604, 3.967), (-0.001223, -0.001222, 3.967), (-0.0009608, -0.001437, 3.967), (-0.0006618, -0.001597, 3.967), (-0.0003374, -0.001696, 3.967), (-1.111e-07, -0.001729, 3.967), (0.0003372, -0.001696, 3.967), (0.0006616, -0.001597, 3.967), (0.0009605, -0.001437, 3.967), (0.001223, -0.001222, 3.967), (0.001438, -0.0009604, 3.967), (0.001597, -0.0006614, 3.967), (0.001696, -0.0003371, 3.967), (0.001729, 2.76e-07, 3.967), (0.001696, 0.0003376, 3.967), (0.001597, 0.000662, 3.967), (0.001438, 0.0009609, 3.967), (0.001223, 0.001223, 3.967), (0.0009605, 0.001438, 3.967), (0.0006616, 0.001598, 3.967), (0.0003372, 0.001696, 3.967), (-0.0103, -0.07018, 4.61), (-0.3575, -0.07018, 4.378), (-0.3788, -0.07018, 4.307), (-0.3861, -0.07018, 4.234), (-0.3788, -0.07018, 4.161), (-0.3575, -0.07018, 4.09), (0.3369, -0.07018, 4.09), (0.3583, -0.07018, 4.161), (0.3655, -0.07018, 4.234), (0.3583, -0.07018, 4.307), (0.3369, -0.07018, 4.378), (-0.0103, 0.05101, 4.61), (-0.3575, 0.05101, 4.378), (-0.3788, 0.05101, 4.307), (-0.3861, 0.05101, 4.234), (-0.3788, 0.05101, 4.161), (-0.3575, 0.05101, 4.09), (0.3369, 0.05101, 4.09), (0.3583, 0.05101, 4.161), (0.3655, 0.05101, 4.234), (0.3583, 0.05101, 4.307), (0.3369, 0.05101, 4.378), (-0.2064, -0.1452, 4.42), (-0.2803, -0.07018, 4.495), (-0.2803, 0.05101, 4.495), (-0.2803, 0.05101, 4.495), (-0.2803, -0.07018, 4.495), (-0.2064, 0.1261, 4.42), (-0.3405, 0.05101, 4.41), (-0.3405, 0.05101, 4.41), (-0.3405, -0.07018, 4.41), (-0.3405, -0.07018, 4.41), (-0.3561, -0.07018, 4.088), (0.1894, -0.1452, 4.42), (0.2613, -0.07018, 4.493), (0.2613, 0.05101, 4.493), (-0.3561, 0.05101, 4.088), (0.1894, 0.1261, 4.42), (-0.2064, -0.1452, 4.076), (-0.2929, -0.07018, 3.989), (-0.2929, -0.07018, 3.989), (-0.2929, 0.05101, 3.989), (-0.2064, 0.1261, 4.076), (0.2613, 0.05101, 4.493), (0.2613, -0.07018, 4.493), (0.1894, -0.1452, 4.076), (0.2739, -0.07018, 3.991), (0.3197, -0.07018, 4.41), (0.3353, 0.05101, 4.087), (0.2739, 0.05101, 3.991), (0.1894, 0.1261, 4.076), (0.3197, 0.05101, 4.41), (0.3353, -0.07018, 4.087), (0.3197, -0.07018, 4.41), (-0.3561, 0.05101, 4.088), (0.2739, -0.07018, 3.991), (-0.3561, -0.07018, 4.088), (0.2739, 0.05101, 3.991), (0.3353, 0.05101, 4.087), (0.3197, 0.05101, 4.41), (0.3353, -0.07018, 4.087), (0.1984, 0.07949, 3.967), (-0.2182, 0.07949, 3.965), (0.1984, -0.09866, 3.967), (-0.2182, -0.09866, 3.965)], [(1105, 1113)], [(32, 31, 0), (51, 18, 19), (38, 5, 6), (52, 19, 20), (39, 6, 7), (53, 20, 21), (40, 7, 8), (54, 21, 22), (41, 8, 9), (55, 22, 23), (42, 9, 10), (56, 23, 24), (43, 10, 11), (57, 24, 25), (44, 11, 12), (58, 25, 26), (45, 12, 13), (59, 26, 27), (46, 13, 14), (33, 0, 1), (60, 27, 28), (47, 14, 15), (34, 1, 2), (61, 28, 29), (48, 15, 16), (35, 2, 3), (62, 29, 30), (49, 16, 17), (36, 3, 4), (63, 30, 31), (50, 17, 18), (37, 4, 5), (59, 90, 58), (78, 45, 46), (65, 32, 33), (92, 59, 60), (79, 46, 47), (34, 65, 33), (61, 92, 60), (80, 47, 48), (67, 34, 35), (62, 93, 61), (81, 48, 49), (68, 35, 36), (95, 62, 63), (82, 49, 50), (69, 36, 37), (64, 63, 32), (51, 82, 50), (70, 37, 38), (84, 51, 52), (71, 38, 39), (85, 52, 53), (72, 39, 40), (86, 53, 54), (73, 40, 41), (87, 54, 55), (74, 41, 42), (88, 55, 56), (75, 42, 43), (89, 56, 57), (44, 75, 43), (90, 57, 58), (77, 44, 45), (99, 66, 67), (94, 125, 93), (113, 80, 81), (100, 67, 68), (95, 126, 94), (114, 81, 82), (69, 100, 68), (96, 95, 64), (115, 82, 83), (70, 101, 69), (116, 83, 84), (103, 70, 71), (117, 84, 85), (104, 71, 72), (118, 85, 86), (73, 104, 72), (87, 118, 86), (106, 73, 74), (120, 87, 88), (107, 74, 75), (89, 120, 88), (76, 107, 75), (122, 89, 90), (109, 76, 77), (123, 90, 91), (110, 77, 78), (97, 64, 65), (92, 123, 91), (111, 78, 79), (98, 65, 66), (125, 92, 93), (112, 79, 80), (134, 101, 102), (148, 115, 116), (135, 102, 103), (149, 116, 117), (104, 135, 103), (150, 117, 118), (137, 104, 105), (151, 118, 119), (138, 105, 106), (152, 119, 120), (107, 138, 106), (153, 120, 121), (140, 107, 108), (154, 121, 122), (109, 140, 108), (155, 122, 123), (142, 109, 110), (129, 96, 97), (156, 123, 124), (143, 110, 111), (130, 97, 98), (157, 124, 125), (112, 143, 111), (131, 98, 99), (158, 125, 126), (145, 112, 113), (132, 99, 100), (159, 126, 127), (146, 113, 114), (101, 132, 100), (128, 127, 96), (115, 146, 114), (169, 136, 137), (151, 182, 150), (138, 169, 137), (152, 183, 151), (171, 138, 139), (153, 184, 152), (172, 139, 140), (186, 153, 154), (141, 172, 140), (155, 186, 154), (174, 141, 142), (161, 128, 129), (156, 187, 155), (175, 142, 143), (162, 129, 130), (157, 188, 156), (176, 143, 144), (163, 130, 131), (190, 157, 158), (145, 176, 144), (132, 163, 131), (191, 158, 159), (146, 177, 145), (165, 132, 133), (160, 159, 128), (179, 146, 147), (134, 165, 133), (180, 147, 148), (167, 134, 135), (181, 148, 149), (168, 135, 136), (182, 149, 150), (204, 171, 172), (186, 217, 185), (205, 172, 173), (219, 186, 187), (206, 173, 174), (193, 160, 161), (220, 187, 188), (207, 174, 175), (194, 161, 162), (189, 220, 188), (208, 175, 176), (195, 162, 163), (222, 189, 190), (209, 176, 177), (196, 163, 164), (223, 190, 191), (178, 209, 177), (197, 164, 165), (192, 191, 160), (211, 178, 179), (198, 165, 166), (180, 211, 179), (199, 166, 167), (213, 180, 181), (200, 167, 168), (182, 213, 181), (169, 200, 168), (183, 214, 182), (202, 169, 170), (216, 183, 184), (203, 170, 171), (185, 216, 184), (207, 238, 206), (194, 225, 193), (221, 252, 220), (240, 207, 208), (227, 194, 195), (222, 253, 221), (241, 208, 209), (228, 195, 196), (223, 254, 222), (242, 209, 210), (229, 196, 197), (192, 255, 223), (243, 210, 211), (230, 197, 198), (212, 243, 211), (199, 230, 198), (213, 244, 212), (232, 199, 200), (246, 213, 214), (201, 232, 200), (215, 246, 214), (234, 201, 202), (248, 215, 216), (235, 202, 203), (217, 248, 216), (236, 203, 204), (250, 217, 218), (237, 204, 205), (219, 250, 218), (238, 205, 206), (225, 192, 193), (220, 251, 219), (274, 241, 242), (229, 260, 228), (256, 255, 224), (275, 242, 243), (262, 229, 230), (276, 243, 244), (231, 262, 230), (245, 276, 244), (264, 231, 232), (278, 245, 246), (233, 264, 232), (247, 278, 246), (266, 233, 234), (248, 279, 247), (267, 234, 235), (249, 280, 248), (268, 235, 236), (282, 249, 250), (269, 236, 237), (283, 250, 251), (270, 237, 238), (225, 256, 224), (284, 251, 252), (239, 270, 238), (258, 225, 226), (253, 284, 252), (272, 239, 240), (259, 226, 227), (286, 253, 254), (241, 272, 240), (260, 227, 228), (255, 286, 254), (309, 276, 277), (296, 263, 264), (310, 277, 278), (297, 264, 265), (279, 310, 278), (298, 265, 266), (312, 279, 280), (299, 266, 267), (281, 312, 280), (300, 267, 268), (314, 281, 282), (301, 268, 269), (315, 282, 283), (302, 269, 270), (289, 256, 257), (316, 283, 284), (303, 270, 271), (290, 257, 258), (317, 284, 285), (304, 271, 272), (291, 258, 259), (318, 285, 286), (305, 272, 273), (292, 259, 260), (319, 286, 287), (306, 273, 274), (293, 260, 261), (288, 287, 256), (307, 274, 275), (294, 261, 262), (308, 275, 276), (295, 262, 263), (312, 343, 311), (331, 298, 299), (345, 312, 313), (332, 299, 300), (314, 345, 313), (301, 332, 300), (315, 346, 314), (334, 301, 302), (321, 288, 289), (348, 315, 316), (303, 334, 302), (322, 289, 290), (349, 316, 317), (336, 303, 304), (323, 290, 291), (318, 349, 317), (305, 336, 304), (324, 291, 292), (351, 318, 319), (338, 305, 306), (293, 324, 292), (320, 319, 288), (339, 306, 307), (294, 325, 293), (340, 307, 308), (327, 294, 295), (309, 340, 308), (328, 295, 296), (342, 309, 310), (329, 296, 297), (311, 342, 310), (330, 297, 298), (379, 346, 347), (366, 333, 334), (353, 320, 321), (348, 379, 347), (335, 366, 334), (354, 321, 322), (349, 380, 348), (368, 335, 336), (355, 322, 323), (382, 349, 350), (337, 368, 336), (324, 355, 323), (351, 382, 350), (370, 337, 338), (357, 324, 325), (352, 351, 320), (371, 338, 339), (358, 325, 326), (372, 339, 340), (359, 326, 327), (341, 372, 340), (360, 327, 328), (374, 341, 342), (361, 328, 329), (343, 374, 342), (362, 329, 330), (344, 375, 343), (363, 330, 331), (377, 344, 345), (364, 331, 332), (346, 377, 345), (365, 332, 333), (414, 381, 382), (401, 368, 369), (388, 355, 356), (415, 382, 383), (402, 369, 370), (389, 356, 357), (384, 383, 352), (371, 402, 370), (390, 357, 358), (404, 371, 372), (391, 358, 359), (405, 372, 373), (360, 391, 359), (406, 373, 374), (361, 392, 360), (407, 374, 375), (394, 361, 362), (408, 375, 376), (395, 362, 363), (409, 376, 377), (396, 363, 364), (410, 377, 378), (397, 364, 365), (411, 378, 379), (398, 365, 366), (385, 352, 353), (412, 379, 380), (399, 366, 367), (386, 353, 354), (413, 380, 381), (400, 367, 368), (387, 354, 355), (436, 403, 404), (423, 390, 391), (437, 404, 405), (392, 423, 391), (438, 405, 406), (425, 392, 393), (439, 406, 407), (394, 425, 393), (408, 439, 407), (395, 426, 394), (441, 408, 409), (428, 395, 396), (442, 409, 410), (429, 396, 397), (411, 442, 410), (398, 429, 397), (417, 384, 385), (444, 411, 412), (431, 398, 399), (418, 385, 386), (445, 412, 413), (400, 431, 399), (387, 418, 386), (446, 413, 414), (433, 400, 401), (388, 419, 387), (447, 414, 415), (402, 433, 401), (389, 420, 388), (416, 415, 384), (403, 434, 402), (422, 389, 390), (471, 438, 439), (458, 425, 426), (440, 471, 439), (427, 458, 426), (473, 440, 441), (460, 427, 428), (474, 441, 442), (461, 428, 429), (443, 474, 442), (430, 461, 429), (417, 448, 416), (476, 443, 444), (463, 430, 431), (450, 417, 418), (477, 444, 445), (432, 463, 431), (419, 450, 418), (478, 445, 446), (465, 432, 433), (420, 451, 419), (479, 446, 447), (434, 465, 433), (421, 452, 420), (448, 447, 416), (435, 466, 434), (454, 421, 422), (468, 435, 436), (455, 422, 423), (469, 436, 437), (456, 423, 424), (438, 469, 437), (425, 456, 424), (474, 505, 473), (461, 492, 460), (507, 474, 475), (494, 461, 462), (481, 448, 449), (508, 475, 476), (463, 494, 462), (482, 449, 450), (509, 476, 477), (496, 463, 464), (483, 450, 451), (510, 477, 478), (497, 464, 465), (484, 451, 452), (511, 478, 479), (498, 465, 466), (485, 452, 453), (480, 479, 448), (467, 498, 466), (454, 485, 453), (500, 467, 468), (487, 454, 455), (501, 468, 469), (488, 455, 456), (502, 469, 470), (489, 456, 457), (471, 502, 470), (490, 457, 458), (504, 471, 472), (459, 490, 458), (505, 472, 473), (460, 491, 459), (482, 513, 481), (509, 540, 508), (528, 495, 496), (515, 482, 483), (542, 509, 510), (497, 528, 496), (516, 483, 484), (511, 542, 510), (530, 497, 498), (517, 484, 485), (480, 543, 511), (531, 498, 499), (518, 485, 486), (500, 531, 499), (487, 518, 486), (501, 532, 500), (520, 487, 488), (534, 501, 502), (521, 488, 489), (503, 534, 502), (522, 489, 490), (536, 503, 504), (523, 490, 491), (505, 536, 504), (524, 491, 492), (506, 537, 505), (493, 524, 492), (539, 506, 507), (526, 493, 494), (513, 480, 481), (508, 539, 507), (495, 526, 494), (549, 516, 517), (544, 543, 512), (531, 562, 530), (550, 517, 518), (564, 531, 532), (551, 518, 519), (565, 532, 533), (520, 551, 519), (534, 565, 533), (553, 520, 521), (535, 566, 534), (522, 553, 521), (568, 535, 536), (523, 554, 522), (537, 568, 536), (556, 523, 524), (570, 537, 538), (557, 524, 525), (571, 538, 539), (526, 557, 525), (513, 544, 512), (572, 539, 540), (559, 526, 527), (546, 513, 514), (573, 540, 541), (560, 527, 528), (547, 514, 515), (542, 573, 541), (561, 528, 529), (516, 547, 515), (575, 542, 543), (530, 561, 529), (584, 551, 552), (598, 565, 566), (585, 552, 553), (567, 598, 566), (586, 553, 554), (600, 567, 568), (587, 554, 555), (569, 600, 568), (588, 555, 556), (570, 601, 569), (557, 588, 556), (603, 570, 571), (590, 557, 558), (577, 544, 545), (572, 603, 571), (559, 590, 558), (546, 577, 545), (573, 604, 572), (592, 559, 560), (579, 546, 547), (606, 573, 574), (561, 592, 560), (580, 547, 548), (575, 606, 574), (594, 561, 562), (581, 548, 549), (544, 607, 575), (595, 562, 563), (550, 581, 549), (564, 595, 563), (551, 582, 550), (565, 596, 564), (619, 586, 587), (601, 632, 600), (620, 587, 588), (634, 601, 602), (589, 620, 588), (635, 602, 603), (622, 589, 590), (609, 576, 577), (604, 635, 603), (591, 622, 590), (578, 609, 577), (605, 636, 604), (624, 591, 592), (611, 578, 579), (638, 605, 606), (593, 624, 592), (612, 579, 580), (607, 638, 606), (626, 593, 594), (613, 580, 581), (576, 639, 607), (627, 594, 595), (582, 613, 581), (628, 595, 596), (583, 614, 582), (629, 596, 597), (616, 583, 584), (630, 597, 598), (617, 584, 585), (599, 630, 598), (618, 585, 586), (632, 599, 600), (622, 653, 621), (609, 640, 608), (668, 635, 636), (655, 622, 623), (642, 609, 610), (669, 636, 637), (656, 623, 624), (643, 610, 611), (638, 669, 637), (657, 624, 625), (612, 643, 611), (671, 638, 639), (658, 625, 626), (645, 612, 613), (640, 639, 608), (659, 626, 627), (646, 613, 614), (660, 627, 628), (647, 614, 615), (661, 628, 629), (648, 615, 616), (630, 661, 629), (617, 648, 616), (663, 630, 631), (618, 649, 617), (664, 631, 632), (619, 650, 618), (665, 632, 633), (652, 619, 620), (666, 633, 634), (653, 620, 621), (667, 634, 635), (689, 656, 657), (676, 643, 644), (703, 670, 671), (690, 657, 658), (645, 676, 644), (672, 671, 640), (691, 658, 659), (678, 645, 646), (692, 659, 660), (679, 646, 647), (693, 660, 661), (680, 647, 648), (694, 661, 662), (681, 648, 649), (695, 662, 663), (682, 649, 650), (696, 663, 664), (683, 650, 651), (697, 664, 665), (684, 651, 652), (698, 665, 666), (685, 652, 653), (699, 666, 667), (654, 685, 653), (673, 640, 641), (700, 667, 668), (687, 654, 655), (674, 641, 642), (701, 668, 669), (656, 687, 655), (675, 642, 643), (702, 669, 670), (692, 723, 691), (679, 710, 678), (693, 724, 692), (712, 679, 680), (726, 693, 694), (713, 680, 681), (695, 726, 694), (714, 681, 682), (696, 727, 695), (715, 682, 683), (697, 728, 696), (716, 683, 684), (698, 729, 697), (685, 716, 684), (731, 698, 699), (718, 685, 686), (705, 672, 673), (700, 731, 699), (687, 718, 686), (674, 705, 673), (701, 732, 700), (688, 719, 687), (707, 674, 675), (734, 701, 702), (689, 720, 688), (708, 675, 676), (703, 734, 702), (722, 689, 690), (709, 676, 677), (672, 735, 703), (723, 690, 691), (678, 709, 677), (759, 726, 727), (714, 745, 713), (760, 727, 728), (715, 746, 714), (761, 728, 729), (748, 715, 716), (762, 729, 730), (749, 716, 717), (731, 762, 730), (750, 717, 718), (705, 736, 704), (764, 731, 732), (751, 718, 719), (738, 705, 706), (765, 732, 733), (752, 719, 720), (739, 706, 707), (766, 733, 734), (753, 720, 721), (740, 707, 708), (767, 734, 735), (754, 721, 722), (741, 708, 709), (736, 735, 704), (755, 722, 723), (742, 709, 710), (724, 755, 723), (743, 710, 711), (757, 724, 725), (744, 711, 712), (758, 725, 726), (745, 712, 713), (794, 761, 762), (781, 748, 749), (763, 794, 762), (750, 781, 749), (737, 768, 736), (796, 763, 764), (783, 750, 751), (770, 737, 738), (797, 764, 765), (752, 783, 751), (739, 770, 738), (766, 797, 765), (785, 752, 753), (740, 771, 739), (799, 766, 767), (754, 785, 753), (741, 772, 740), (736, 799, 767), (787, 754, 755), (742, 773, 741), (788, 755, 756), (775, 742, 743), (789, 756, 757), (776, 743, 744), (758, 789, 757), (777, 744, 745), (791, 758, 759), (746, 777, 745), (792, 759, 760), (779, 746, 747), (793, 760, 761), (748, 779, 747), (802, 769, 770), (829, 796, 797), (784, 815, 783), (803, 770, 771), (798, 829, 797), (817, 784, 785), (772, 803, 771), (831, 798, 799), (786, 817, 785), (805, 772, 773), (768, 831, 799), (787, 818, 786), (774, 805, 773), (820, 787, 788), (807, 774, 775), (821, 788, 789), (808, 775, 776), (790, 821, 789), (777, 808, 776), (823, 790, 791), (778, 809, 777), (824, 791, 792), (779, 810, 778), (793, 824, 792), (780, 811, 779), (826, 793, 794), (813, 780, 781), (795, 826, 794), (782, 813, 781), (769, 800, 768), (828, 795, 796), (815, 782, 783), (837, 804, 805), (832, 831, 800), (819, 850, 818), (806, 837, 805), (852, 819, 820), (839, 806, 807), (853, 820, 821), (840, 807, 808), (854, 821, 822), (809, 840, 808), (855, 822, 823), (810, 841, 809), (824, 855, 823), (811, 842, 810), (857, 824, 825), (812, 843, 811), (858, 825, 826), (845, 812, 813), (859, 826, 827), (814, 845, 813), (801, 832, 800), (860, 827, 828), (847, 814, 815), (802, 833, 801), (861, 828, 829), (816, 847, 815), (835, 802, 803), (830, 861, 829), (849, 816, 817), (804, 835, 803), (863, 830, 831), (818, 849, 817), (890, 857, 858), (877, 844, 845), (859, 890, 858), (878, 845, 846), (860, 891, 859), (879, 846, 847), (893, 860, 861), (880, 847, 848), (862, 893, 861), (881, 848, 849), (895, 862, 863), (882, 849, 850), (864, 863, 832), (865, 832, 833), (851, 882, 850), (866, 833, 834), (884, 851, 852), (871, 838, 839), (867, 834, 835), (885, 852, 853), (872, 839, 840), (868, 835, 836), (886, 853, 854), (841, 872, 840), (869, 836, 837), (887, 854, 855), (874, 841, 842), (870, 837, 838), (888, 855, 856), (843, 874, 842), (889, 856, 857), (844, 875, 843), (866, 897, 865), (893, 924, 892), (912, 879, 880), (867, 898, 866), (926, 893, 894), (881, 912, 880), (900, 867, 868), (895, 926, 894), (914, 881, 882), (901, 868, 869), (864, 927, 895), (915, 882, 883), (902, 869, 870), (884, 915, 883), (871, 902, 870), (917, 884, 885), (872, 903, 871), (918, 885, 886), (905, 872, 873), (887, 918, 886), (906, 873, 874), (920, 887, 888), (907, 874, 875), (889, 920, 888), (908, 875, 876), (922, 889, 890), (877, 908, 876), (923, 890, 891), (910, 877, 878), (897, 864, 865), (892, 923, 891), (879, 910, 878), (933, 900, 901), (896, 959, 927), (947, 914, 915), (934, 901, 902), (916, 947, 915), (903, 934, 902), (917, 948, 916), (904, 935, 903), (950, 917, 918), (937, 904, 905), (919, 950, 918), (938, 905, 906), (952, 919, 920), (939, 906, 907), (921, 952, 920), (940, 907, 908), (922, 953, 921), (909, 940, 908), (955, 922, 923), (942, 909, 910), (929, 896, 897), (924, 955, 923), (911, 942, 910), (898, 929, 897), (925, 956, 924), (944, 911, 912), (899, 930, 898), (958, 925, 926), (913, 944, 912), (932, 899, 900), (927, 958, 926), (946, 913, 914), (968, 935, 936), (950, 981, 949), (969, 936, 937), (951, 982, 950), (938, 969, 937), (952, 983, 951), (971, 938, 939), (985, 952, 953), (940, 971, 939), (986, 953, 954), (973, 940, 941), (955, 986, 954), (942, 973, 941), (929, 960, 928), (988, 955, 956), (975, 942, 943), (962, 929, 930), (989, 956, 957), (944, 975, 943), (963, 930, 931), (958, 989, 957), (977, 944, 945), (932, 963, 931), (991, 958, 959), (978, 945, 946), (965, 932, 933), (960, 959, 928), (979, 946, 947), (934, 965, 933), (980, 947, 948), (967, 934, 935), (981, 948, 949), (1003, 970, 971), (985, 1016, 984), (1004, 971, 972), (986, 1017, 985), (973, 1004, 972), (1019, 986, 987), (1006, 973, 974), (993, 960, 961), (988, 1019, 987), (1007, 974, 975), (994, 961, 962), (989, 1020, 988), (1008, 975, 976), (963, 994, 962), (1022, 989, 990), (977, 1008, 976), (996, 963, 964), (991, 1022, 990), (1010, 977, 978), (997, 964, 965), (992, 991, 960), (1011, 978, 979), (998, 965, 966), (980, 1011, 979), (967, 998, 966), (981, 1012, 980), (968, 999, 967), (1014, 981, 982), (1001, 968, 969), (983, 1014, 982), (1002, 969, 970), (1016, 983, 984), (1038, 1005, 1006), (1025, 992, 993), (1052, 1019, 1020), (1039, 1006, 1007), (1026, 993, 994), (1053, 1020, 1021), (1040, 1007, 1008), (995, 1026, 994), (1054, 1021, 1022), (1041, 1008, 1009), (1028, 995, 996), (1055, 1022, 1023), (1042, 1009, 1010), (997, 1028, 996), (1024, 1023, 992), (1011, 1042, 1010), (998, 1029, 997), (1044, 1011, 1012), (1031, 998, 999), (1013, 1044, 1012), (1032, 999, 1000), (1014, 1045, 1013), (1033, 1000, 1001), (1047, 1014, 1015), (1034, 1001, 1002), (1048, 1015, 1016), (1035, 1002, 1003), (1049, 1016, 1017), (1036, 1003, 1004), (1018, 1049, 1017), (1005, 1036, 1004), (1051, 1018, 1019), (1093, 1098, 1083), (1082, 1067, 1081), (1087, 1068, 1057), (1057, 1069, 1058), (1058, 1070, 1059), (1108, 1073, 1062), (1059, 1071, 1060), (1062, 1074, 1063), (1060, 1072, 1061), (1063, 1075, 1064), (1064, 1076, 1065), (1065, 1077, 1066), (1089, 1094, 1101), (1097, 1094, 1098), (1091, 1089, 1093), (1078, 1085, 1086), (1101, 1114, 1116), (1109, 1093, 1089), (1101, 1105, 1106), (1088, 1072, 1092), (1094, 1110, 1098), (1115, 1066, 1077), (1083, 1079, 1080), (1067, 1100, 1099), (1119, 1113, 1111), (1118, 1119, 1120), (32, 63, 31), (51, 50, 18), (38, 37, 5), (52, 51, 19), (39, 38, 6), (53, 52, 20), (40, 39, 7), (54, 53, 21), (41, 40, 8), (55, 54, 22), (42, 41, 9), (56, 55, 23), (43, 42, 10), (57, 56, 24), (44, 43, 11), (58, 57, 25), (45, 44, 12), (59, 58, 26), (46, 45, 13), (33, 32, 0), (60, 59, 27), (47, 46, 14), (34, 33, 1), (61, 60, 28), (48, 47, 15), (35, 34, 2), (62, 61, 29), (49, 48, 16), (36, 35, 3), (63, 62, 30), (50, 49, 17), (37, 36, 4), (59, 91, 90), (78, 77, 45), (65, 64, 32), (92, 91, 59), (79, 78, 46), (34, 66, 65), (61, 93, 92), (80, 79, 47), (67, 66, 34), (62, 94, 93), (81, 80, 48), (68, 67, 35), (95, 94, 62), (82, 81, 49), (69, 68, 36), (64, 95, 63), (51, 83, 82), (70, 69, 37), (84, 83, 51), (71, 70, 38), (85, 84, 52), (72, 71, 39), (86, 85, 53), (73, 72, 40), (87, 86, 54), (74, 73, 41), (88, 87, 55), (75, 74, 42), (89, 88, 56), (44, 76, 75), (90, 89, 57), (77, 76, 44), (99, 98, 66), (94, 126, 125), (113, 112, 80), (100, 99, 67), (95, 127, 126), (114, 113, 81), (69, 101, 100), (96, 127, 95), (115, 114, 82), (70, 102, 101), (116, 115, 83), (103, 102, 70), (117, 116, 84), (104, 103, 71), (118, 117, 85), (73, 105, 104), (87, 119, 118), (106, 105, 73), (120, 119, 87), (107, 106, 74), (89, 121, 120), (76, 108, 107), (122, 121, 89), (109, 108, 76), (123, 122, 90), (110, 109, 77), (97, 96, 64), (92, 124, 123), (111, 110, 78), (98, 97, 65), (125, 124, 92), (112, 111, 79), (134, 133, 101), (148, 147, 115), (135, 134, 102), (149, 148, 116), (104, 136, 135), (150, 149, 117), (137, 136, 104), (151, 150, 118), (138, 137, 105), (152, 151, 119), (107, 139, 138), (153, 152, 120), (140, 139, 107), (154, 153, 121), (109, 141, 140), (155, 154, 122), (142, 141, 109), (129, 128, 96), (156, 155, 123), (143, 142, 110), (130, 129, 97), (157, 156, 124), (112, 144, 143), (131, 130, 98), (158, 157, 125), (145, 144, 112), (132, 131, 99), (159, 158, 126), (146, 145, 113), (101, 133, 132), (128, 159, 127), (115, 147, 146), (169, 168, 136), (151, 183, 182), (138, 170, 169), (152, 184, 183), (171, 170, 138), (153, 185, 184), (172, 171, 139), (186, 185, 153), (141, 173, 172), (155, 187, 186), (174, 173, 141), (161, 160, 128), (156, 188, 187), (175, 174, 142), (162, 161, 129), (157, 189, 188), (176, 175, 143), (163, 162, 130), (190, 189, 157), (145, 177, 176), (132, 164, 163), (191, 190, 158), (146, 178, 177), (165, 164, 132), (160, 191, 159), (179, 178, 146), (134, 166, 165), (180, 179, 147), (167, 166, 134), (181, 180, 148), (168, 167, 135), (182, 181, 149), (204, 203, 171), (186, 218, 217), (205, 204, 172), (219, 218, 186), (206, 205, 173), (193, 192, 160), (220, 219, 187), (207, 206, 174), (194, 193, 161), (189, 221, 220), (208, 207, 175), (195, 194, 162), (222, 221, 189), (209, 208, 176), (196, 195, 163), (223, 222, 190), (178, 210, 209), (197, 196, 164), (192, 223, 191), (211, 210, 178), (198, 197, 165), (180, 212, 211), (199, 198, 166), (213, 212, 180), (200, 199, 167), (182, 214, 213), (169, 201, 200), (183, 215, 214), (202, 201, 169), (216, 215, 183), (203, 202, 170), (185, 217, 216), (207, 239, 238), (194, 226, 225), (221, 253, 252), (240, 239, 207), (227, 226, 194), (222, 254, 253), (241, 240, 208), (228, 227, 195), (223, 255, 254), (242, 241, 209), (229, 228, 196), (192, 224, 255), (243, 242, 210), (230, 229, 197), (212, 244, 243), (199, 231, 230), (213, 245, 244), (232, 231, 199), (246, 245, 213), (201, 233, 232), (215, 247, 246), (234, 233, 201), (248, 247, 215), (235, 234, 202), (217, 249, 248), (236, 235, 203), (250, 249, 217), (237, 236, 204), (219, 251, 250), (238, 237, 205), (225, 224, 192), (220, 252, 251), (274, 273, 241), (229, 261, 260), (256, 287, 255), (275, 274, 242), (262, 261, 229), (276, 275, 243), (231, 263, 262), (245, 277, 276), (264, 263, 231), (278, 277, 245), (233, 265, 264), (247, 279, 278), (266, 265, 233), (248, 280, 279), (267, 266, 234), (249, 281, 280), (268, 267, 235), (282, 281, 249), (269, 268, 236), (283, 282, 250), (270, 269, 237), (225, 257, 256), (284, 283, 251), (239, 271, 270), (258, 257, 225), (253, 285, 284), (272, 271, 239), (259, 258, 226), (286, 285, 253), (241, 273, 272), (260, 259, 227), (255, 287, 286), (309, 308, 276), (296, 295, 263), (310, 309, 277), (297, 296, 264), (279, 311, 310), (298, 297, 265), (312, 311, 279), (299, 298, 266), (281, 313, 312), (300, 299, 267), (314, 313, 281), (301, 300, 268), (315, 314, 282), (302, 301, 269), (289, 288, 256), (316, 315, 283), (303, 302, 270), (290, 289, 257), (317, 316, 284), (304, 303, 271), (291, 290, 258), (318, 317, 285), (305, 304, 272), (292, 291, 259), (319, 318, 286), (306, 305, 273), (293, 292, 260), (288, 319, 287), (307, 306, 274), (294, 293, 261), (308, 307, 275), (295, 294, 262), (312, 344, 343), (331, 330, 298), (345, 344, 312), (332, 331, 299), (314, 346, 345), (301, 333, 332), (315, 347, 346), (334, 333, 301), (321, 320, 288), (348, 347, 315), (303, 335, 334), (322, 321, 289), (349, 348, 316), (336, 335, 303), (323, 322, 290), (318, 350, 349), (305, 337, 336), (324, 323, 291), (351, 350, 318), (338, 337, 305), (293, 325, 324), (320, 351, 319), (339, 338, 306), (294, 326, 325), (340, 339, 307), (327, 326, 294), (309, 341, 340), (328, 327, 295), (342, 341, 309), (329, 328, 296), (311, 343, 342), (330, 329, 297), (379, 378, 346), (366, 365, 333), (353, 352, 320), (348, 380, 379), (335, 367, 366), (354, 353, 321), (349, 381, 380), (368, 367, 335), (355, 354, 322), (382, 381, 349), (337, 369, 368), (324, 356, 355), (351, 383, 382), (370, 369, 337), (357, 356, 324), (352, 383, 351), (371, 370, 338), (358, 357, 325), (372, 371, 339), (359, 358, 326), (341, 373, 372), (360, 359, 327), (374, 373, 341), (361, 360, 328), (343, 375, 374), (362, 361, 329), (344, 376, 375), (363, 362, 330), (377, 376, 344), (364, 363, 331), (346, 378, 377), (365, 364, 332), (414, 413, 381), (401, 400, 368), (388, 387, 355), (415, 414, 382), (402, 401, 369), (389, 388, 356), (384, 415, 383), (371, 403, 402), (390, 389, 357), (404, 403, 371), (391, 390, 358), (405, 404, 372), (360, 392, 391), (406, 405, 373), (361, 393, 392), (407, 406, 374), (394, 393, 361), (408, 407, 375), (395, 394, 362), (409, 408, 376), (396, 395, 363), (410, 409, 377), (397, 396, 364), (411, 410, 378), (398, 397, 365), (385, 384, 352), (412, 411, 379), (399, 398, 366), (386, 385, 353), (413, 412, 380), (400, 399, 367), (387, 386, 354), (436, 435, 403), (423, 422, 390), (437, 436, 404), (392, 424, 423), (438, 437, 405), (425, 424, 392), (439, 438, 406), (394, 426, 425), (408, 440, 439), (395, 427, 426), (441, 440, 408), (428, 427, 395), (442, 441, 409), (429, 428, 396), (411, 443, 442), (398, 430, 429), (417, 416, 384), (444, 443, 411), (431, 430, 398), (418, 417, 385), (445, 444, 412), (400, 432, 431), (387, 419, 418), (446, 445, 413), (433, 432, 400), (388, 420, 419), (447, 446, 414), (402, 434, 433), (389, 421, 420), (416, 447, 415), (403, 435, 434), (422, 421, 389), (471, 470, 438), (458, 457, 425), (440, 472, 471), (427, 459, 458), (473, 472, 440), (460, 459, 427), (474, 473, 441), (461, 460, 428), (443, 475, 474), (430, 462, 461), (417, 449, 448), (476, 475, 443), (463, 462, 430), (450, 449, 417), (477, 476, 444), (432, 464, 463), (419, 451, 450), (478, 477, 445), (465, 464, 432), (420, 452, 451), (479, 478, 446), (434, 466, 465), (421, 453, 452), (448, 479, 447), (435, 467, 466), (454, 453, 421), (468, 467, 435), (455, 454, 422), (469, 468, 436), (456, 455, 423), (438, 470, 469), (425, 457, 456), (474, 506, 505), (461, 493, 492), (507, 506, 474), (494, 493, 461), (481, 480, 448), (508, 507, 475), (463, 495, 494), (482, 481, 449), (509, 508, 476), (496, 495, 463), (483, 482, 450), (510, 509, 477), (497, 496, 464), (484, 483, 451), (511, 510, 478), (498, 497, 465), (485, 484, 452), (480, 511, 479), (467, 499, 498), (454, 486, 485), (500, 499, 467), (487, 486, 454), (501, 500, 468), (488, 487, 455), (502, 501, 469), (489, 488, 456), (471, 503, 502), (490, 489, 457), (504, 503, 471), (459, 491, 490), (505, 504, 472), (460, 492, 491), (482, 514, 513), (509, 541, 540), (528, 527, 495), (515, 514, 482), (542, 541, 509), (497, 529, 528), (516, 515, 483), (511, 543, 542), (530, 529, 497), (517, 516, 484), (480, 512, 543), (531, 530, 498), (518, 517, 485), (500, 532, 531), (487, 519, 518), (501, 533, 532), (520, 519, 487), (534, 533, 501), (521, 520, 488), (503, 535, 534), (522, 521, 489), (536, 535, 503), (523, 522, 490), (505, 537, 536), (524, 523, 491), (506, 538, 537), (493, 525, 524), (539, 538, 506), (526, 525, 493), (513, 512, 480), (508, 540, 539), (495, 527, 526), (549, 548, 516), (544, 575, 543), (531, 563, 562), (550, 549, 517), (564, 563, 531), (551, 550, 518), (565, 564, 532), (520, 552, 551), (534, 566, 565), (553, 552, 520), (535, 567, 566), (522, 554, 553), (568, 567, 535), (523, 555, 554), (537, 569, 568), (556, 555, 523), (570, 569, 537), (557, 556, 524), (571, 570, 538), (526, 558, 557), (513, 545, 544), (572, 571, 539), (559, 558, 526), (546, 545, 513), (573, 572, 540), (560, 559, 527), (547, 546, 514), (542, 574, 573), (561, 560, 528), (516, 548, 547), (575, 574, 542), (530, 562, 561), (584, 583, 551), (598, 597, 565), (585, 584, 552), (567, 599, 598), (586, 585, 553), (600, 599, 567), (587, 586, 554), (569, 601, 600), (588, 587, 555), (570, 602, 601), (557, 589, 588), (603, 602, 570), (590, 589, 557), (577, 576, 544), (572, 604, 603), (559, 591, 590), (546, 578, 577), (573, 605, 604), (592, 591, 559), (579, 578, 546), (606, 605, 573), (561, 593, 592), (580, 579, 547), (575, 607, 606), (594, 593, 561), (581, 580, 548), (544, 576, 607), (595, 594, 562), (550, 582, 581), (564, 596, 595), (551, 583, 582), (565, 597, 596), (619, 618, 586), (601, 633, 632), (620, 619, 587), (634, 633, 601), (589, 621, 620), (635, 634, 602), (622, 621, 589), (609, 608, 576), (604, 636, 635), (591, 623, 622), (578, 610, 609), (605, 637, 636), (624, 623, 591), (611, 610, 578), (638, 637, 605), (593, 625, 624), (612, 611, 579), (607, 639, 638), (626, 625, 593), (613, 612, 580), (576, 608, 639), (627, 626, 594), (582, 614, 613), (628, 627, 595), (583, 615, 614), (629, 628, 596), (616, 615, 583), (630, 629, 597), (617, 616, 584), (599, 631, 630), (618, 617, 585), (632, 631, 599), (622, 654, 653), (609, 641, 640), (668, 667, 635), (655, 654, 622), (642, 641, 609), (669, 668, 636), (656, 655, 623), (643, 642, 610), (638, 670, 669), (657, 656, 624), (612, 644, 643), (671, 670, 638), (658, 657, 625), (645, 644, 612), (640, 671, 639), (659, 658, 626), (646, 645, 613), (660, 659, 627), (647, 646, 614), (661, 660, 628), (648, 647, 615), (630, 662, 661), (617, 649, 648), (663, 662, 630), (618, 650, 649), (664, 663, 631), (619, 651, 650), (665, 664, 632), (652, 651, 619), (666, 665, 633), (653, 652, 620), (667, 666, 634), (689, 688, 656), (676, 675, 643), (703, 702, 670), (690, 689, 657), (645, 677, 676), (672, 703, 671), (691, 690, 658), (678, 677, 645), (692, 691, 659), (679, 678, 646), (693, 692, 660), (680, 679, 647), (694, 693, 661), (681, 680, 648), (695, 694, 662), (682, 681, 649), (696, 695, 663), (683, 682, 650), (697, 696, 664), (684, 683, 651), (698, 697, 665), (685, 684, 652), (699, 698, 666), (654, 686, 685), (673, 672, 640), (700, 699, 667), (687, 686, 654), (674, 673, 641), (701, 700, 668), (656, 688, 687), (675, 674, 642), (702, 701, 669), (692, 724, 723), (679, 711, 710), (693, 725, 724), (712, 711, 679), (726, 725, 693), (713, 712, 680), (695, 727, 726), (714, 713, 681), (696, 728, 727), (715, 714, 682), (697, 729, 728), (716, 715, 683), (698, 730, 729), (685, 717, 716), (731, 730, 698), (718, 717, 685), (705, 704, 672), (700, 732, 731), (687, 719, 718), (674, 706, 705), (701, 733, 732), (688, 720, 719), (707, 706, 674), (734, 733, 701), (689, 721, 720), (708, 707, 675), (703, 735, 734), (722, 721, 689), (709, 708, 676), (672, 704, 735), (723, 722, 690), (678, 710, 709), (759, 758, 726), (714, 746, 745), (760, 759, 727), (715, 747, 746), (761, 760, 728), (748, 747, 715), (762, 761, 729), (749, 748, 716), (731, 763, 762), (750, 749, 717), (705, 737, 736), (764, 763, 731), (751, 750, 718), (738, 737, 705), (765, 764, 732), (752, 751, 719), (739, 738, 706), (766, 765, 733), (753, 752, 720), (740, 739, 707), (767, 766, 734), (754, 753, 721), (741, 740, 708), (736, 767, 735), (755, 754, 722), (742, 741, 709), (724, 756, 755), (743, 742, 710), (757, 756, 724), (744, 743, 711), (758, 757, 725), (745, 744, 712), (794, 793, 761), (781, 780, 748), (763, 795, 794), (750, 782, 781), (737, 769, 768), (796, 795, 763), (783, 782, 750), (770, 769, 737), (797, 796, 764), (752, 784, 783), (739, 771, 770), (766, 798, 797), (785, 784, 752), (740, 772, 771), (799, 798, 766), (754, 786, 785), (741, 773, 772), (736, 768, 799), (787, 786, 754), (742, 774, 773), (788, 787, 755), (775, 774, 742), (789, 788, 756), (776, 775, 743), (758, 790, 789), (777, 776, 744), (791, 790, 758), (746, 778, 777), (792, 791, 759), (779, 778, 746), (793, 792, 760), (748, 780, 779), (802, 801, 769), (829, 828, 796), (784, 816, 815), (803, 802, 770), (798, 830, 829), (817, 816, 784), (772, 804, 803), (831, 830, 798), (786, 818, 817), (805, 804, 772), (768, 800, 831), (787, 819, 818), (774, 806, 805), (820, 819, 787), (807, 806, 774), (821, 820, 788), (808, 807, 775), (790, 822, 821), (777, 809, 808), (823, 822, 790), (778, 810, 809), (824, 823, 791), (779, 811, 810), (793, 825, 824), (780, 812, 811), (826, 825, 793), (813, 812, 780), (795, 827, 826), (782, 814, 813), (769, 801, 800), (828, 827, 795), (815, 814, 782), (837, 836, 804), (832, 863, 831), (819, 851, 850), (806, 838, 837), (852, 851, 819), (839, 838, 806), (853, 852, 820), (840, 839, 807), (854, 853, 821), (809, 841, 840), (855, 854, 822), (810, 842, 841), (824, 856, 855), (811, 843, 842), (857, 856, 824), (812, 844, 843), (858, 857, 825), (845, 844, 812), (859, 858, 826), (814, 846, 845), (801, 833, 832), (860, 859, 827), (847, 846, 814), (802, 834, 833), (861, 860, 828), (816, 848, 847), (835, 834, 802), (830, 862, 861), (849, 848, 816), (804, 836, 835), (863, 862, 830), (818, 850, 849), (890, 889, 857), (877, 876, 844), (859, 891, 890), (878, 877, 845), (860, 892, 891), (879, 878, 846), (893, 892, 860), (880, 879, 847), (862, 894, 893), (881, 880, 848), (895, 894, 862), (882, 881, 849), (864, 895, 863), (865, 864, 832), (851, 883, 882), (866, 865, 833), (884, 883, 851), (871, 870, 838), (867, 866, 834), (885, 884, 852), (872, 871, 839), (868, 867, 835), (886, 885, 853), (841, 873, 872), (869, 868, 836), (887, 886, 854), (874, 873, 841), (870, 869, 837), (888, 887, 855), (843, 875, 874), (889, 888, 856), (844, 876, 875), (866, 898, 897), (893, 925, 924), (912, 911, 879), (867, 899, 898), (926, 925, 893), (881, 913, 912), (900, 899, 867), (895, 927, 926), (914, 913, 881), (901, 900, 868), (864, 896, 927), (915, 914, 882), (902, 901, 869), (884, 916, 915), (871, 903, 902), (917, 916, 884), (872, 904, 903), (918, 917, 885), (905, 904, 872), (887, 919, 918), (906, 905, 873), (920, 919, 887), (907, 906, 874), (889, 921, 920), (908, 907, 875), (922, 921, 889), (877, 909, 908), (923, 922, 890), (910, 909, 877), (897, 896, 864), (892, 924, 923), (879, 911, 910), (933, 932, 900), (896, 928, 959), (947, 946, 914), (934, 933, 901), (916, 948, 947), (903, 935, 934), (917, 949, 948), (904, 936, 935), (950, 949, 917), (937, 936, 904), (919, 951, 950), (938, 937, 905), (952, 951, 919), (939, 938, 906), (921, 953, 952), (940, 939, 907), (922, 954, 953), (909, 941, 940), (955, 954, 922), (942, 941, 909), (929, 928, 896), (924, 956, 955), (911, 943, 942), (898, 930, 929), (925, 957, 956), (944, 943, 911), (899, 931, 930), (958, 957, 925), (913, 945, 944), (932, 931, 899), (927, 959, 958), (946, 945, 913), (968, 967, 935), (950, 982, 981), (969, 968, 936), (951, 983, 982), (938, 970, 969), (952, 984, 983), (971, 970, 938), (985, 984, 952), (940, 972, 971), (986, 985, 953), (973, 972, 940), (955, 987, 986), (942, 974, 973), (929, 961, 960), (988, 987, 955), (975, 974, 942), (962, 961, 929), (989, 988, 956), (944, 976, 975), (963, 962, 930), (958, 990, 989), (977, 976, 944), (932, 964, 963), (991, 990, 958), (978, 977, 945), (965, 964, 932), (960, 991, 959), (979, 978, 946), (934, 966, 965), (980, 979, 947), (967, 966, 934), (981, 980, 948), (1003, 1002, 970), (985, 1017, 1016), (1004, 1003, 971), (986, 1018, 1017), (973, 1005, 1004), (1019, 1018, 986), (1006, 1005, 973), (993, 992, 960), (988, 1020, 1019), (1007, 1006, 974), (994, 993, 961), (989, 1021, 1020), (1008, 1007, 975), (963, 995, 994), (1022, 1021, 989), (977, 1009, 1008), (996, 995, 963), (991, 1023, 1022), (1010, 1009, 977), (997, 996, 964), (992, 1023, 991), (1011, 1010, 978), (998, 997, 965), (980, 1012, 1011), (967, 999, 998), (981, 1013, 1012), (968, 1000, 999), (1014, 1013, 981), (1001, 1000, 968), (983, 1015, 1014), (1002, 1001, 969), (1016, 1015, 983), (1038, 1037, 1005), (1025, 1024, 992), (1052, 1051, 1019), (1039, 1038, 1006), (1026, 1025, 993), (1053, 1052, 1020), (1040, 1039, 1007), (995, 1027, 1026), (1054, 1053, 1021), (1041, 1040, 1008), (1028, 1027, 995), (1055, 1054, 1022), (1042, 1041, 1009), (997, 1029, 1028), (1024, 1055, 1023), (1011, 1043, 1042), (998, 1030, 1029), (1044, 1043, 1011), (1031, 1030, 998), (1013, 1045, 1044), (1032, 1031, 999), (1014, 1046, 1045), (1033, 1032, 1000), (1047, 1046, 1014), (1034, 1033, 1001), (1048, 1047, 1015), (1035, 1034, 1002), (1049, 1048, 1016), (1036, 1035, 1003), (1018, 1050, 1049), (1005, 1037, 1036), (1051, 1050, 1018), (1093, 1115, 1077), (1077, 1076, 1093), (1075, 1074, 1106), (1073, 1114, 1106), (1094, 1119, 1101), (1119, 1117, 1113), (1098, 1110, 1072), (1072, 1071, 1098), (1070, 1069, 1083), (1068, 1085, 1083), (1083, 1081, 1067), (1067, 1099, 1093), (1093, 1076, 1075), (1074, 1073, 1106), (1117, 1106, 1113), (1098, 1071, 1070), (1069, 1068, 1083), (1083, 1067, 1093), (1093, 1075, 1106), (1106, 1098, 1093), (1070, 1083, 1098), (1082, 1056, 1067), (1087, 1084, 1068), (1057, 1068, 1069), (1058, 1069, 1070), (1108, 1104, 1073), (1059, 1070, 1071), (1062, 1073, 1074), (1060, 1071, 1072), (1063, 1074, 1075), (1064, 1075, 1076), (1065, 1076, 1077), (1101, 1116, 1062), (1062, 1063, 1101), (1064, 1065, 1089), (1066, 1109, 1089), (1089, 1100, 1056), (1056, 1082, 1078), (1078, 1087, 1057), (1057, 1058, 1078), (1059, 1060, 1094), (1061, 1112, 1094), (1096, 1120, 1094), (1097, 1098, 1118), (1101, 1063, 1064), (1065, 1066, 1089), (1089, 1056, 1078), (1078, 1058, 1059), (1060, 1061, 1094), (1097, 1120, 1096), (1101, 1064, 1089), (1089, 1078, 1094), (1059, 1094, 1078), (1097, 1095, 1094), (1091, 1090, 1089), (1078, 1083, 1085), (1101, 1106, 1114), (1109, 1107, 1093), (1101, 1102, 1105), (1088, 1061, 1072), (1094, 1112, 1110), (1115, 1103, 1066), (1083, 1078, 1079), (1067, 1056, 1100), (1120, 1119, 1094), (1098, 1117, 1118), (1111, 1101, 1119), (1118, 1117, 1119), (1097, 1118, 1120), (1098, 1106, 1117)])
me_circle_002.polygons.foreach_set('use_smooth', [True] * 2144)
me_circle_002.use_remesh_preserve_volume = False
me_circle_002.use_remesh_preserve_attributes = False
me_circle_002.use_mirror_vertex_groups = False
me_circle_002.update()

# ---- objects
ob_lamp = bpy.data.objects.new('Lamp', light_lamp)
ob_camera = bpy.data.objects.new('Camera', cam_camera)
ob_circle_002 = bpy.data.objects.new('Circle.002', me_circle_002)

# ---- transforms, parenting, visibility, modifiers, constraints
ob_lamp.location = (4.076, 1.005, 5.904)
ob_lamp.rotation_euler = (0.6503, 0.05522, 1.866)
ob_lamp.lock_rotations_4d = False
ob_lamp.empty_display_type = 'ARROWS'
ob_lamp.color = (0.0, 0.0, 0.0, 0.0)
ob_lamp.lineart.crease_threshold = 0.0
ob_camera.location = (7.481, -6.508, 5.344)
ob_camera.rotation_euler = (1.109, 0.0, 0.8149)
ob_camera.lock_rotations_4d = False
ob_camera.empty_display_type = 'ARROWS'
ob_camera.color = (0.0, 0.0, 0.0, 0.0)
ob_camera.display_type = 'WIRE'
ob_camera.lineart.crease_threshold = 0.0
ob_circle_002.location = (0.0, 0.0, 0.0)
ob_circle_002.lineart.crease_threshold = 0.0

# ---- collection membership
col_collection_1.objects.link(ob_lamp)
col_collection_1.objects.link(ob_camera)
col_collection_1.objects.link(ob_circle_002)

# ---- scene / render settings (as saved in the file)
scene.camera = ob_camera
scene.frame_start = 1; scene.frame_end = 250; scene.frame_set(1)
scene.render.engine = 'BLENDER_EEVEE_NEXT'
scene.render.resolution_percentage = 50
scene.render.dither_intensity = 0.0
scene.cycles.use_denoising = False
scene.cycles.samples = 128
scene.cycles.sampling_pattern = 'TABULATED_SOBOL'
scene.cycles.use_adaptive_sampling = False
scene.cycles.use_light_tree = False
scene.cycles.blur_glossy = 0.0
scene.cycles.sample_clamp_indirect = 0.0
scene.view_settings.view_transform = 'Standard'
bpy.context.view_layer.update()
